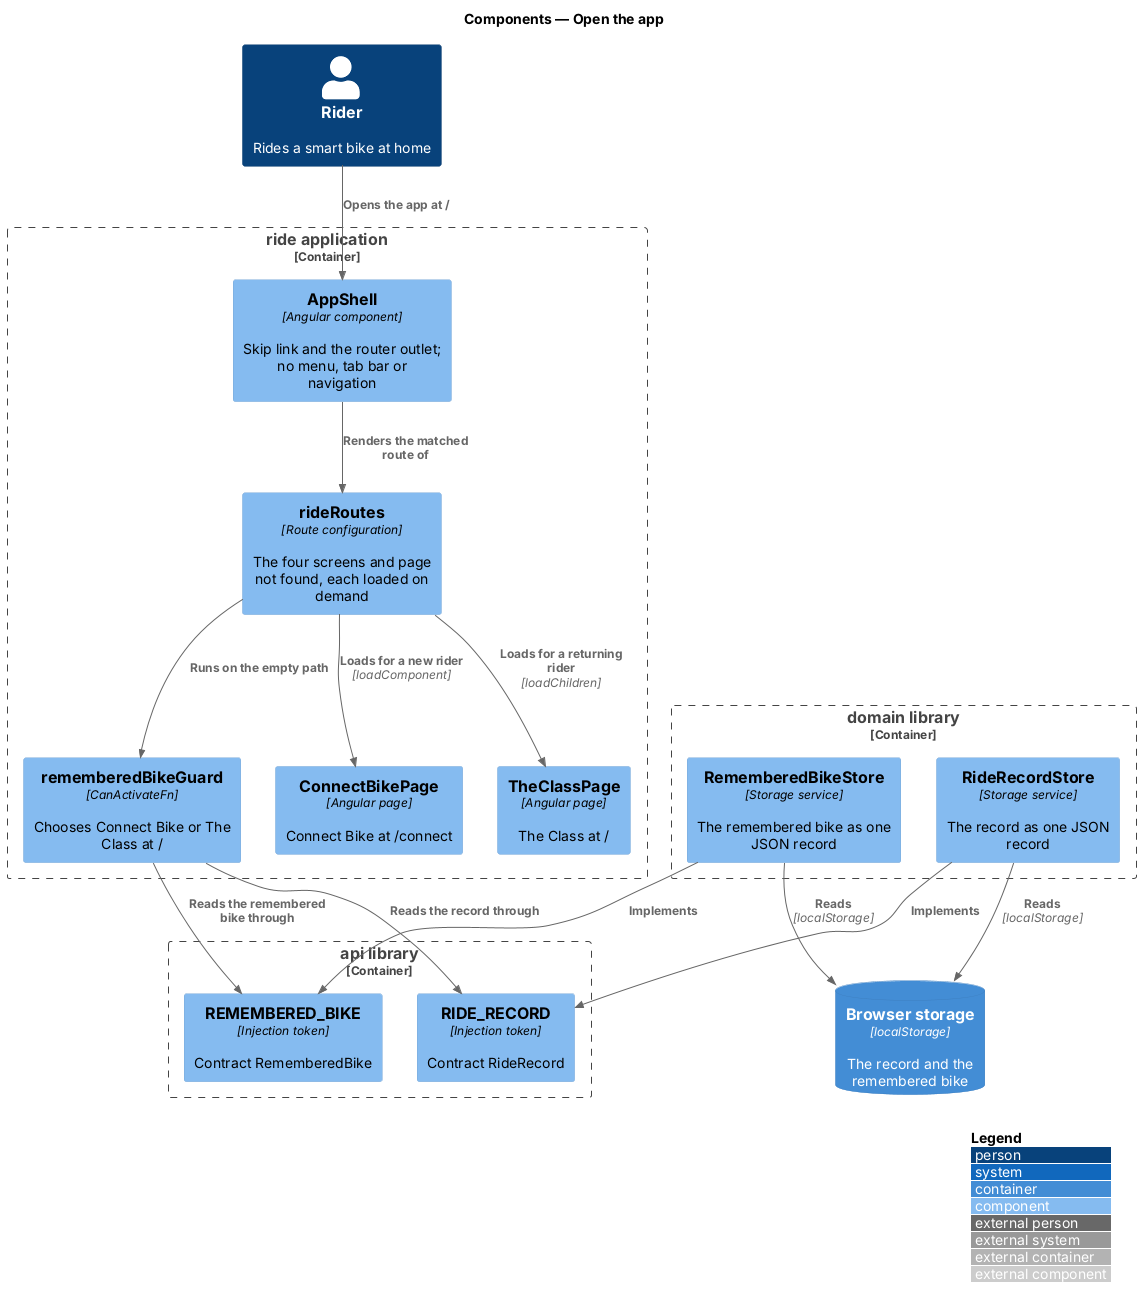

The diagram above was rendered by PlantUML. Its source (embedded in the PNG):
@startuml
!include <C4/C4_Component>
LAYOUT_WITH_LEGEND()
title Components — Open the app

Person(rider, "Rider", "Rides a smart bike at home")
ContainerDb(storage, "Browser storage", "localStorage", "The record and the remembered bike")

Container_Boundary(ride, "ride application") {
  Component(shell, "AppShell", "Angular component", "Skip link and the router outlet; no menu, tab bar or navigation")
  Component(routes, "rideRoutes", "Route configuration", "The four screens and page not found, each loaded on demand")
  Component(guard, "rememberedBikeGuard", "CanActivateFn", "Chooses Connect Bike or The Class at /")
  Component(connect, "ConnectBikePage", "Angular page", "Connect Bike at /connect")
  Component(theclass, "TheClassPage", "Angular page", "The Class at /")
}
Container_Boundary(domain, "domain library") {
  Component(bikeStore, "RememberedBikeStore", "Storage service", "The remembered bike as one JSON record")
  Component(recordStore, "RideRecordStore", "Storage service", "The record as one JSON record")
}
Container_Boundary(api, "api library") {
  Component(bikeToken, "REMEMBERED_BIKE", "Injection token", "Contract RememberedBike")
  Component(recordToken, "RIDE_RECORD", "Injection token", "Contract RideRecord")
}

Rel(rider, shell, "Opens the app at /")
Rel(shell, routes, "Renders the matched route of")
Rel(routes, guard, "Runs on the empty path")
Rel(guard, bikeToken, "Reads the remembered bike through")
Rel(guard, recordToken, "Reads the record through")
Rel(bikeStore, bikeToken, "Implements")
Rel(recordStore, recordToken, "Implements")
Rel(bikeStore, storage, "Reads", "localStorage")
Rel(recordStore, storage, "Reads", "localStorage")
Rel(routes, connect, "Loads for a new rider", "loadComponent")
Rel(routes, theclass, "Loads for a returning rider", "loadChildren")
@enduml